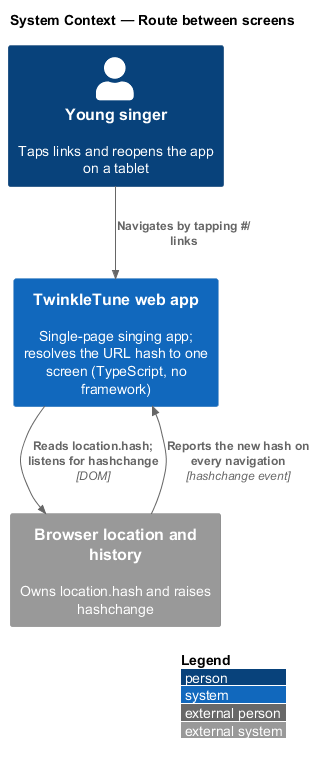

The diagram above was rendered by PlantUML. Its source (embedded in the PNG):
@startuml
!include <C4/C4_Context>
LAYOUT_WITH_LEGEND()
title System Context — Route between screens

Person(child, "Young singer", "Taps links and reopens the app on a tablet")
System(twinkle, "TwinkleTune web app", "Single-page singing app; resolves the URL hash to one screen (TypeScript, no framework)")
System_Ext(browser, "Browser location and history", "Owns location.hash and raises hashchange")

Rel(child, twinkle, "Navigates by tapping #/ links")
Rel(twinkle, browser, "Reads location.hash; listens for hashchange", "DOM")
Rel(browser, twinkle, "Reports the new hash on every navigation", "hashchange event")
@enduml